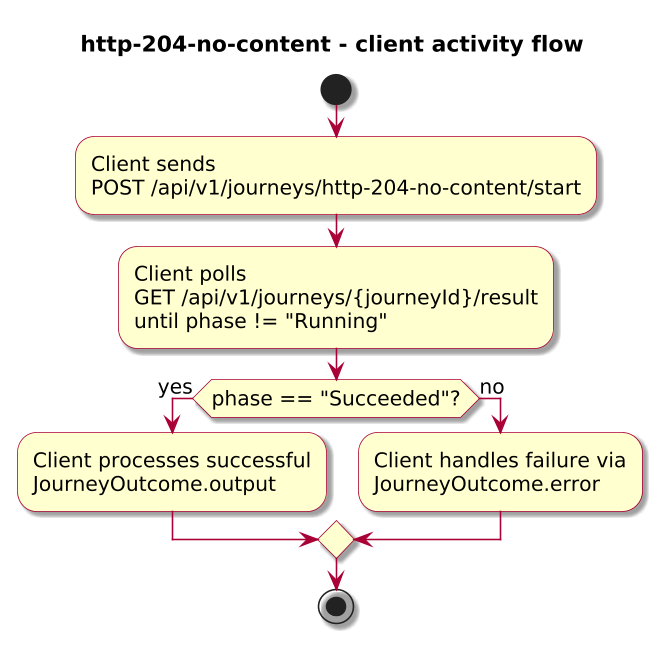

The diagram above was rendered by PlantUML. Its source (embedded in the PNG):
@startuml

skinparam BackgroundColor #FFFFFF
skinparam Shadowing true

skinparam DefaultFontName "SansSerif"
skinparam DefaultFontSize 13
skinparam DefaultFontStyle plain

skinparam dpi 150

skinparam sequence {
  ArrowColor #A80036
  LifeLineBorderColor #A80036
  LifeLineBackgroundColor #FFFFFF
}

skinparam Note {
  BackgroundColor #FBFB77
  BorderColor #A80036
}

skinparam ParticipantBorderColor #A80036
skinparam ParticipantBackgroundColor #FEFECE

skinparam ActorBorderColor #A80036
skinparam ActorBackgroundColor #FFFFFF
skinparam SequenceActorBorderThickness 2

skinparam state {
  BorderColor #A80036
  BackgroundColor #FEFECE
}

skinparam activity {
  ArrowColor #A80036
  BackgroundColor #FEFECE
  BorderColor #A80036
}

!include journey-diagram-theme.puml
title http-204-no-content - client activity flow

start

:Client sends\nPOST /api/v1/journeys/http-204-no-content/start;
:Client polls\nGET /api/v1/journeys/{journeyId}/result\nuntil phase != "Running";

if (phase == "Succeeded"?) then (yes)
  :Client processes successful\nJourneyOutcome.output;
else (no)
  :Client handles failure via\nJourneyOutcome.error;
endif

stop

@enduml